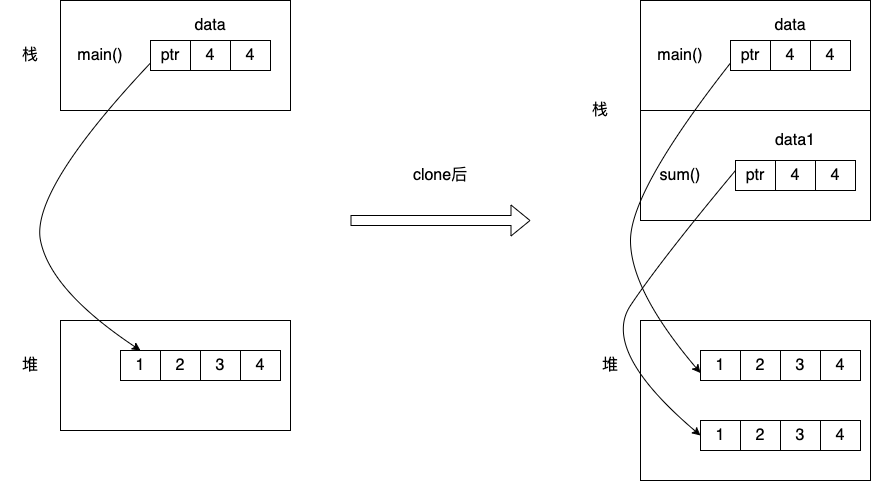

The diagram above was exported from draw.io. Its source (the exported page's mxGraphModel, read from the mxfile embedded in the PNG):
<mxGraphModel dx="946" dy="462" grid="1" gridSize="10" guides="1" tooltips="1" connect="1" arrows="1" fold="1" page="1" pageScale="1" pageWidth="3300" pageHeight="4681" math="0" shadow="0">
  <root>
    <mxCell id="0" />
    <mxCell id="1" parent="0" />
    <mxCell id="GaokICJ4DY-yRKKh2EPT-1" value="" style="rounded=0;whiteSpace=wrap;html=1;" vertex="1" parent="1">
      <mxGeometry x="510" y="140" width="230" height="110" as="geometry" />
    </mxCell>
    <mxCell id="GaokICJ4DY-yRKKh2EPT-2" value="" style="rounded=0;whiteSpace=wrap;html=1;" vertex="1" parent="1">
      <mxGeometry x="510" y="460" width="230" height="110" as="geometry" />
    </mxCell>
    <mxCell id="GaokICJ4DY-yRKKh2EPT-3" value="&lt;font style=&quot;font-size: 16px;&quot;&gt;栈&lt;/font&gt;" style="text;html=1;strokeColor=none;fillColor=none;align=center;verticalAlign=middle;whiteSpace=wrap;rounded=0;" vertex="1" parent="1">
      <mxGeometry x="450" y="180" width="60" height="30" as="geometry" />
    </mxCell>
    <mxCell id="GaokICJ4DY-yRKKh2EPT-4" value="&lt;font style=&quot;font-size: 16px;&quot;&gt;堆&lt;/font&gt;" style="text;html=1;strokeColor=none;fillColor=none;align=center;verticalAlign=middle;whiteSpace=wrap;rounded=0;" vertex="1" parent="1">
      <mxGeometry x="450" y="490" width="60" height="30" as="geometry" />
    </mxCell>
    <mxCell id="GaokICJ4DY-yRKKh2EPT-5" value="main()" style="text;html=1;strokeColor=none;fillColor=none;align=center;verticalAlign=middle;whiteSpace=wrap;rounded=0;fontSize=16;" vertex="1" parent="1">
      <mxGeometry x="520" y="180" width="60" height="30" as="geometry" />
    </mxCell>
    <mxCell id="GaokICJ4DY-yRKKh2EPT-6" value="1" style="rounded=0;whiteSpace=wrap;html=1;fontSize=16;" vertex="1" parent="1">
      <mxGeometry x="570" y="490" width="40" height="30" as="geometry" />
    </mxCell>
    <mxCell id="GaokICJ4DY-yRKKh2EPT-7" value="2" style="rounded=0;whiteSpace=wrap;html=1;fontSize=16;" vertex="1" parent="1">
      <mxGeometry x="610" y="490" width="40" height="30" as="geometry" />
    </mxCell>
    <mxCell id="GaokICJ4DY-yRKKh2EPT-8" value="3" style="rounded=0;whiteSpace=wrap;html=1;fontSize=16;" vertex="1" parent="1">
      <mxGeometry x="650" y="490" width="40" height="30" as="geometry" />
    </mxCell>
    <mxCell id="GaokICJ4DY-yRKKh2EPT-9" value="4" style="rounded=0;whiteSpace=wrap;html=1;fontSize=16;" vertex="1" parent="1">
      <mxGeometry x="690" y="490" width="40" height="30" as="geometry" />
    </mxCell>
    <mxCell id="GaokICJ4DY-yRKKh2EPT-10" value="ptr" style="rounded=0;whiteSpace=wrap;html=1;fontSize=16;" vertex="1" parent="1">
      <mxGeometry x="600" y="180" width="40" height="30" as="geometry" />
    </mxCell>
    <mxCell id="GaokICJ4DY-yRKKh2EPT-11" value="4" style="rounded=0;whiteSpace=wrap;html=1;fontSize=16;" vertex="1" parent="1">
      <mxGeometry x="640" y="180" width="40" height="30" as="geometry" />
    </mxCell>
    <mxCell id="GaokICJ4DY-yRKKh2EPT-12" value="4" style="rounded=0;whiteSpace=wrap;html=1;fontSize=16;" vertex="1" parent="1">
      <mxGeometry x="680" y="180" width="40" height="30" as="geometry" />
    </mxCell>
    <mxCell id="GaokICJ4DY-yRKKh2EPT-13" value="data" style="text;html=1;strokeColor=none;fillColor=none;align=center;verticalAlign=middle;whiteSpace=wrap;rounded=0;fontSize=16;" vertex="1" parent="1">
      <mxGeometry x="630" y="150" width="60" height="30" as="geometry" />
    </mxCell>
    <mxCell id="GaokICJ4DY-yRKKh2EPT-14" value="" style="curved=1;endArrow=classic;html=1;rounded=0;fontSize=16;exitX=0;exitY=0.75;exitDx=0;exitDy=0;entryX=0.5;entryY=0;entryDx=0;entryDy=0;" edge="1" parent="1" source="GaokICJ4DY-yRKKh2EPT-10" target="GaokICJ4DY-yRKKh2EPT-6">
      <mxGeometry width="50" height="50" relative="1" as="geometry">
        <mxPoint x="400" y="460" as="sourcePoint" />
        <mxPoint x="450" y="410" as="targetPoint" />
        <Array as="points">
          <mxPoint x="480" y="330" />
          <mxPoint x="500" y="430" />
        </Array>
      </mxGeometry>
    </mxCell>
    <mxCell id="GaokICJ4DY-yRKKh2EPT-15" value="" style="rounded=0;whiteSpace=wrap;html=1;" vertex="1" parent="1">
      <mxGeometry x="1090" y="140" width="230" height="220" as="geometry" />
    </mxCell>
    <mxCell id="GaokICJ4DY-yRKKh2EPT-16" value="" style="rounded=0;whiteSpace=wrap;html=1;" vertex="1" parent="1">
      <mxGeometry x="1090" y="460" width="230" height="160" as="geometry" />
    </mxCell>
    <mxCell id="GaokICJ4DY-yRKKh2EPT-17" value="&lt;font style=&quot;font-size: 16px;&quot;&gt;栈&lt;/font&gt;" style="text;html=1;strokeColor=none;fillColor=none;align=center;verticalAlign=middle;whiteSpace=wrap;rounded=0;" vertex="1" parent="1">
      <mxGeometry x="1020" y="235" width="60" height="30" as="geometry" />
    </mxCell>
    <mxCell id="GaokICJ4DY-yRKKh2EPT-18" value="&lt;font style=&quot;font-size: 16px;&quot;&gt;堆&lt;/font&gt;" style="text;html=1;strokeColor=none;fillColor=none;align=center;verticalAlign=middle;whiteSpace=wrap;rounded=0;" vertex="1" parent="1">
      <mxGeometry x="1030" y="490" width="60" height="30" as="geometry" />
    </mxCell>
    <mxCell id="GaokICJ4DY-yRKKh2EPT-19" value="" style="endArrow=none;html=1;rounded=0;fontSize=16;exitX=0;exitY=0.5;exitDx=0;exitDy=0;entryX=1;entryY=0.5;entryDx=0;entryDy=0;" edge="1" parent="1" source="GaokICJ4DY-yRKKh2EPT-15" target="GaokICJ4DY-yRKKh2EPT-15">
      <mxGeometry width="50" height="50" relative="1" as="geometry">
        <mxPoint x="1140" y="250" as="sourcePoint" />
        <mxPoint x="1190" y="200" as="targetPoint" />
      </mxGeometry>
    </mxCell>
    <mxCell id="GaokICJ4DY-yRKKh2EPT-20" value="main()" style="text;html=1;strokeColor=none;fillColor=none;align=center;verticalAlign=middle;whiteSpace=wrap;rounded=0;fontSize=16;" vertex="1" parent="1">
      <mxGeometry x="1100" y="180" width="60" height="30" as="geometry" />
    </mxCell>
    <mxCell id="GaokICJ4DY-yRKKh2EPT-21" value="sum()" style="text;html=1;strokeColor=none;fillColor=none;align=center;verticalAlign=middle;whiteSpace=wrap;rounded=0;fontSize=16;" vertex="1" parent="1">
      <mxGeometry x="1100" y="300" width="60" height="30" as="geometry" />
    </mxCell>
    <mxCell id="GaokICJ4DY-yRKKh2EPT-22" value="1" style="rounded=0;whiteSpace=wrap;html=1;fontSize=16;" vertex="1" parent="1">
      <mxGeometry x="1150" y="490" width="40" height="30" as="geometry" />
    </mxCell>
    <mxCell id="GaokICJ4DY-yRKKh2EPT-23" value="2" style="rounded=0;whiteSpace=wrap;html=1;fontSize=16;" vertex="1" parent="1">
      <mxGeometry x="1190" y="490" width="40" height="30" as="geometry" />
    </mxCell>
    <mxCell id="GaokICJ4DY-yRKKh2EPT-24" value="3" style="rounded=0;whiteSpace=wrap;html=1;fontSize=16;" vertex="1" parent="1">
      <mxGeometry x="1230" y="490" width="40" height="30" as="geometry" />
    </mxCell>
    <mxCell id="GaokICJ4DY-yRKKh2EPT-25" value="4" style="rounded=0;whiteSpace=wrap;html=1;fontSize=16;" vertex="1" parent="1">
      <mxGeometry x="1270" y="490" width="40" height="30" as="geometry" />
    </mxCell>
    <mxCell id="GaokICJ4DY-yRKKh2EPT-26" value="ptr" style="rounded=0;whiteSpace=wrap;html=1;fontSize=16;" vertex="1" parent="1">
      <mxGeometry x="1180" y="180" width="40" height="30" as="geometry" />
    </mxCell>
    <mxCell id="GaokICJ4DY-yRKKh2EPT-27" value="4" style="rounded=0;whiteSpace=wrap;html=1;fontSize=16;" vertex="1" parent="1">
      <mxGeometry x="1220" y="180" width="40" height="30" as="geometry" />
    </mxCell>
    <mxCell id="GaokICJ4DY-yRKKh2EPT-28" value="4" style="rounded=0;whiteSpace=wrap;html=1;fontSize=16;" vertex="1" parent="1">
      <mxGeometry x="1260" y="180" width="40" height="30" as="geometry" />
    </mxCell>
    <mxCell id="GaokICJ4DY-yRKKh2EPT-29" value="data" style="text;html=1;strokeColor=none;fillColor=none;align=center;verticalAlign=middle;whiteSpace=wrap;rounded=0;fontSize=16;" vertex="1" parent="1">
      <mxGeometry x="1210" y="150" width="60" height="30" as="geometry" />
    </mxCell>
    <mxCell id="GaokICJ4DY-yRKKh2EPT-30" value="ptr" style="rounded=0;whiteSpace=wrap;html=1;fontSize=16;" vertex="1" parent="1">
      <mxGeometry x="1185" y="300" width="40" height="30" as="geometry" />
    </mxCell>
    <mxCell id="GaokICJ4DY-yRKKh2EPT-31" value="4" style="rounded=0;whiteSpace=wrap;html=1;fontSize=16;" vertex="1" parent="1">
      <mxGeometry x="1225" y="300" width="40" height="30" as="geometry" />
    </mxCell>
    <mxCell id="GaokICJ4DY-yRKKh2EPT-32" value="4" style="rounded=0;whiteSpace=wrap;html=1;fontSize=16;" vertex="1" parent="1">
      <mxGeometry x="1265" y="300" width="40" height="30" as="geometry" />
    </mxCell>
    <mxCell id="GaokICJ4DY-yRKKh2EPT-33" value="" style="curved=1;endArrow=classic;html=1;rounded=0;fontSize=16;exitX=0;exitY=0.75;exitDx=0;exitDy=0;entryX=0;entryY=0.75;entryDx=0;entryDy=0;" edge="1" parent="1" source="GaokICJ4DY-yRKKh2EPT-26" target="GaokICJ4DY-yRKKh2EPT-22">
      <mxGeometry width="50" height="50" relative="1" as="geometry">
        <mxPoint x="980" y="460" as="sourcePoint" />
        <mxPoint x="1030" y="410" as="targetPoint" />
        <Array as="points">
          <mxPoint x="1080" y="330" />
          <mxPoint x="1080" y="430" />
        </Array>
      </mxGeometry>
    </mxCell>
    <mxCell id="GaokICJ4DY-yRKKh2EPT-34" value="" style="shape=flexArrow;endArrow=classic;html=1;rounded=0;fontSize=16;" edge="1" parent="1">
      <mxGeometry width="50" height="50" relative="1" as="geometry">
        <mxPoint x="800" y="360" as="sourcePoint" />
        <mxPoint x="980" y="360" as="targetPoint" />
      </mxGeometry>
    </mxCell>
    <mxCell id="GaokICJ4DY-yRKKh2EPT-35" value="" style="curved=1;endArrow=classic;html=1;rounded=0;fontSize=16;exitX=0;exitY=0.75;exitDx=0;exitDy=0;entryX=0;entryY=0.5;entryDx=0;entryDy=0;" edge="1" parent="1" target="GaokICJ4DY-yRKKh2EPT-37">
      <mxGeometry width="50" height="50" relative="1" as="geometry">
        <mxPoint x="1185" y="310" as="sourcePoint" />
        <mxPoint x="1175" y="597.5" as="targetPoint" />
        <Array as="points">
          <mxPoint x="1110" y="400" />
          <mxPoint x="1050" y="490" />
        </Array>
      </mxGeometry>
    </mxCell>
    <mxCell id="GaokICJ4DY-yRKKh2EPT-36" value="clone后" style="text;html=1;strokeColor=none;fillColor=none;align=center;verticalAlign=middle;whiteSpace=wrap;rounded=0;fontSize=16;" vertex="1" parent="1">
      <mxGeometry x="780" y="300" width="220" height="30" as="geometry" />
    </mxCell>
    <mxCell id="GaokICJ4DY-yRKKh2EPT-37" value="1" style="rounded=0;whiteSpace=wrap;html=1;fontSize=16;" vertex="1" parent="1">
      <mxGeometry x="1150" y="560" width="40" height="30" as="geometry" />
    </mxCell>
    <mxCell id="GaokICJ4DY-yRKKh2EPT-38" value="2" style="rounded=0;whiteSpace=wrap;html=1;fontSize=16;" vertex="1" parent="1">
      <mxGeometry x="1190" y="560" width="40" height="30" as="geometry" />
    </mxCell>
    <mxCell id="GaokICJ4DY-yRKKh2EPT-39" value="3" style="rounded=0;whiteSpace=wrap;html=1;fontSize=16;" vertex="1" parent="1">
      <mxGeometry x="1230" y="560" width="40" height="30" as="geometry" />
    </mxCell>
    <mxCell id="GaokICJ4DY-yRKKh2EPT-40" value="4" style="rounded=0;whiteSpace=wrap;html=1;fontSize=16;" vertex="1" parent="1">
      <mxGeometry x="1270" y="560" width="40" height="30" as="geometry" />
    </mxCell>
    <mxCell id="GaokICJ4DY-yRKKh2EPT-41" value="&lt;font style=&quot;font-size: 16px;&quot;&gt;data1&lt;/font&gt;" style="text;html=1;strokeColor=none;fillColor=none;align=center;verticalAlign=middle;whiteSpace=wrap;rounded=0;" vertex="1" parent="1">
      <mxGeometry x="1215" y="265" width="60" height="30" as="geometry" />
    </mxCell>
  </root>
</mxGraphModel>